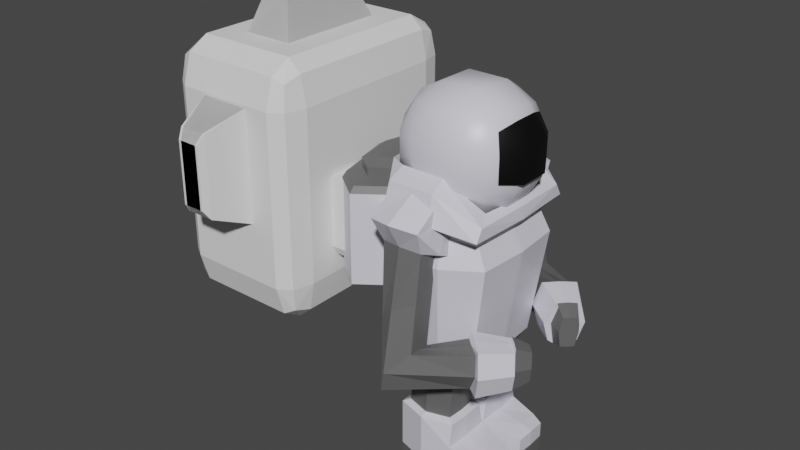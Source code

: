 # Source: Cosmo_Mod_01.blend  (saved by Blender 3.6.13; exported with 4.5.12 LTS)
import bpy
from mathutils import Matrix  # noqa: F401  (used for matrix-valued properties, if any)

bpy.ops.wm.read_factory_settings(use_empty=True)
scene = bpy.context.scene
scene.name = 'Scene'

# ---- collections
col_collection = bpy.data.collections.new('Collection'); scene.collection.children.link(col_collection)

# ---- materials (node trees are filled in below, after node groups)
mat_cosmo_white = bpy.data.materials.new('COSMO_WHITE')
mat_cosmo_white.alpha_threshold = 0.0
mat_cosmo_white.use_transparent_shadow = False
mat_cosmo_white.diffuse_color = (0.7595, 0.7695, 0.8, 1.0)
mat_cosmo_white.line_color = (0.0, 0.0, 0.0, 1.0)
mat_cosmo_white_02 = bpy.data.materials.new('COSMO_WHITE_02')
mat_cosmo_white_02.use_transparent_shadow = False
mat_material_001 = bpy.data.materials.new('Material.001')
mat_material_001.use_transparent_shadow = False
mat_material_001.diffuse_color = (0.0, 0.0, 0.0, 0.7356)
mat_material_001.roughness = 0.1179

# ---- material node trees
mat_cosmo_white.use_nodes = True; mat_cosmo_white.node_tree.nodes.clear()
_N = mat_cosmo_white.node_tree.nodes; _L = mat_cosmo_white.node_tree.links
n0 = _N.new('ShaderNodeOutputMaterial'); n0.name = 'Material Output'; n0.location = (300, 300)
n1 = _N.new('ShaderNodeBsdfPrincipled'); n1.name = 'Principled BSDF'; n1.location = (10, 300)
n1.distribution = 'GGX'
n1.subsurface_method = 'BURLEY'
n1.inputs[0].default_value = (0.7279, 0.7112, 0.8, 1.0)
n1.inputs[2].default_value = 0.4
n1.inputs[3].default_value = 1.45
n1.inputs[27].default_value = (0.0, 0.0, 0.0, 1.0)
n1.inputs[28].default_value = 1.0
_L.new(n1.outputs[0], n0.inputs[0])
n0.is_active_output = True
mat_cosmo_white_02.use_nodes = True; mat_cosmo_white_02.node_tree.nodes.clear()
_N = mat_cosmo_white_02.node_tree.nodes; _L = mat_cosmo_white_02.node_tree.links
n0 = _N.new('ShaderNodeBsdfPrincipled'); n0.name = 'Principled BSDF'; n0.location = (10, 300)
n0.distribution = 'GGX'
n0.subsurface_method = 'BURLEY'
n0.inputs[0].default_value = (0.1191, 0.1191, 0.1191, 1.0)
n0.inputs[3].default_value = 1.45
n0.inputs[27].default_value = (0.0, 0.0, 0.0, 1.0)
n0.inputs[28].default_value = 1.0
n1 = _N.new('ShaderNodeOutputMaterial'); n1.name = 'Material Output'; n1.location = (300, 300)
_L.new(n0.outputs[0], n1.inputs[0])
n1.is_active_output = True
mat_material_001.use_nodes = True; mat_material_001.node_tree.nodes.clear()
_N = mat_material_001.node_tree.nodes; _L = mat_material_001.node_tree.links
n0 = _N.new('ShaderNodeBsdfPrincipled'); n0.name = 'Principled BSDF'; n0.location = (10, 300)
n0.distribution = 'GGX'
n0.subsurface_method = 'BURLEY'
n0.inputs[0].default_value = (0.0, 0.0, 0.0, 1.0)
n0.inputs[3].default_value = 1.45
n0.inputs[27].default_value = (0.0, 0.0, 0.0, 1.0)
n0.inputs[28].default_value = 1.0
n1 = _N.new('ShaderNodeOutputMaterial'); n1.name = 'Material Output'; n1.location = (300, 300)
_L.new(n0.outputs[0], n1.inputs[0])
n1.is_active_output = True

# ---- world
world_world = bpy.data.worlds.new('World'); scene.world = world_world
world_world.use_nodes = True; world_world.node_tree.nodes.clear()
_N = world_world.node_tree.nodes; _L = world_world.node_tree.links
n0 = _N.new('ShaderNodeOutputWorld'); n0.name = 'World Output'; n0.location = (300, 300)
n1 = _N.new('ShaderNodeBackground'); n1.name = 'Background'; n1.location = (10, 300)
n1.inputs[0].default_value = (0.05088, 0.05088, 0.05088, 1.0)
_L.new(n1.outputs[0], n0.inputs[0])
n0.is_active_output = True
world_world.color = (0.05088, 0.05088, 0.05088)
world_world.use_sun_shadow = False
world_world.sun_shadow_jitter_overblur = 0.0

# ---- meshes
me_cube = bpy.data.meshes.new('Cube')
me_cube.from_pydata([(0.309, -0.7802, 1.51), (0.3267, -0.807, -1.278), (-0.309, -0.7802, 1.51), (-0.3267, -0.807, -1.278), (-0.8251, 0.0, -1.278), (0.7802, 0.02357, 1.51), (-0.7802, 0.0, 1.51), (0.8251, 0.02357, -1.278), (-0.7758, -0.5843, -1.278), (0.7336, -0.5696, 1.51), (-0.7336, -0.5696, 1.51), (0.7758, -0.5843, -1.278), (-0.396, -0.982, -1.051), (0.396, -0.982, -1.051), (1.0, 0.02357, -1.051), (-1.0, 0.0, -1.051), (-0.9403, -0.712, -1.051), (0.9403, -0.712, -1.051), (-0.396, -1.0, 1.234), (0.396, -1.0, 1.234), (1.0, 0.02357, 1.234), (-1.0, 0.0, 1.234), (-0.9403, -0.73, 1.234), (0.9403, -0.73, 1.234), (0.3735, -0.9134, 2.044), (0.4333, -0.9558, 1.454), (-0.554, -0.9134, 2.044), (-0.6188, -0.9558, 1.454), (-1.147, 0.0, 1.016), (1.133, 0.02357, 1.547), (-1.124, 0.0, 1.991), (1.032, 0.02357, 0.9948), (-1.082, -0.6778, 1.016), (1.077, -0.6557, 1.566), (-1.067, -0.6557, 1.961), (0.9683, -0.7174, 1.011), (-0.612, -1.302, 1.455), (0.4444, -1.302, 1.455), (1.312, 0.02357, 1.27), (-1.16, -0.2336, 1.292), (-1.101, -0.9236, 1.284), (1.245, -1.014, 1.27), (-0.5705, -1.187, 1.9), (0.4098, -1.187, 1.9), (1.271, 0.02357, 1.471), (-1.152, 0.0, 1.372), (-1.093, -0.6821, 1.472), (1.246, -0.9038, 1.471), (0.5272, -1.155, 0.7364), (1.331, 0.02357, 0.7364), (-1.331, 0.02357, 0.7364), (-1.252, -0.7957, 0.7364), (1.252, -0.7957, 0.7364), (-0.5272, -1.155, 0.7364)], [], [(19, 0, 2, 18), (23, 9, 0, 19), (22, 10, 6, 21), (18, 2, 10, 22), (20, 5, 9, 23), (7, 14, 17, 11), (3, 12, 16, 8), (8, 16, 15, 4), (11, 17, 13, 1), (1, 13, 12, 3), (49, 20, 23, 52), (53, 18, 22, 51), (51, 22, 21, 50), (52, 23, 19, 48), (48, 19, 18, 53), (43, 24, 26, 42), (47, 33, 24, 43), (46, 34, 30, 45), (42, 26, 34, 46), (31, 38, 41, 35), (27, 36, 40, 32), (32, 40, 39, 28), (35, 41, 37, 25), (25, 37, 36, 27), (44, 29, 33, 47), (38, 44, 47, 41), (36, 42, 46, 40), (40, 46, 45, 39), (41, 47, 43, 37), (37, 43, 42, 36), (13, 48, 53, 12), (17, 52, 48, 13), (16, 51, 50, 15), (12, 53, 51, 16), (14, 49, 52, 17)])
me_cube.polygons.foreach_set('material_index', [0, 0, 0, 0, 0, 1, 1, 1, 1, 1, 0, 0, 0, 0, 0, 0, 0, 0, 0, 1, 1, 1, 1, 1, 0, 0, 0, 0, 0, 0, 0, 0, 0, 0, 0])
_uv = me_cube.uv_layers.new(name='UVMap')
_uv.uv.foreach_set('vector', [0.5744, 0.75, 0.625, 0.75, 0.625, 1.0, 0.5744, 1.0, 0.5744, 0.6875, 0.625, 0.6875, 0.625, 0.75, 0.5744, 0.75, 0.5744, 0.0625, 0.625, 0.0625, 0.625, 0.125, 0.5744, 0.125, 0.5744, 0.0, 0.625, 0.0, 0.625, 0.0625, 0.5744, 0.0625, 0.5744, 0.625, 0.625, 0.625, 0.625, 0.6875, 0.5744, 0.6875, 0.375, 0.625, 0.4234, 0.625, 0.4234, 0.6875, 0.375, 0.6875, 0.375, 0.0, 0.4234, 0.0, 0.4234, 0.0625, 0.375, 0.0625, 0.375, 0.0625, 0.4234, 0.0625, 0.4234, 0.125, 0.375, 0.125, 0.375, 0.6875, 0.4234, 0.6875, 0.4234, 0.75, 0.375, 0.75, 0.375, 0.75, 0.4234, 0.75, 0.4234, 1.0, 0.375, 1.0, 0.4989, 0.625, 0.5744, 0.625, 0.5744, 0.6875, 0.4989, 0.6875, 0.4989, 0.0, 0.5744, 0.0, 0.5744, 0.0625, 0.4989, 0.0625, 0.4989, 0.0625, 0.5744, 0.0625, 0.5744, 0.125, 0.4989, 0.125, 0.4989, 0.6875, 0.5744, 0.6875, 0.5744, 0.75, 0.4989, 0.75, 0.4989, 0.75, 0.5744, 0.75, 0.5744, 1.0, 0.4989, 1.0, 0.5424, 0.75, 0.625, 0.75, 0.625, 1.0, 0.5424, 1.0, 0.4694, 0.6875, 0.625, 0.6875, 0.625, 0.75, 0.5424, 0.75, 0.4694, 0.0625, 0.625, 0.0625, 0.625, 0.125, 0.4694, 0.125, 0.5424, 0.0, 0.625, 0.0, 0.625, 0.0625, 0.4694, 0.0625, 0.3919, 0.625, 0.4234, 0.625, 0.4234, 0.6875, 0.3937, 0.6875, 0.375, 0.0, 0.4234, 0.0, 0.4234, 0.0625, 0.375, 0.0625, 0.375, 0.0625, 0.4234, 0.0625, 0.4234, 0.125, 0.375, 0.125, 0.3937, 0.6875, 0.4234, 0.6875, 0.4234, 0.75, 0.375, 0.75, 0.375, 0.75, 0.4234, 0.75, 0.4234, 1.0, 0.375, 1.0, 0.4694, 0.625, 0.625, 0.625, 0.625, 0.6875, 0.4694, 0.6875, 0.4234, 0.625, 0.4694, 0.625, 0.4694, 0.6875, 0.4234, 0.6875, 0.4234, 0.0, 0.5424, 0.0, 0.4694, 0.0625, 0.4234, 0.0625, 0.4234, 0.0625, 0.4694, 0.0625, 0.4694, 0.125, 0.4234, 0.125, 0.4234, 0.6875, 0.4694, 0.6875, 0.5424, 0.75, 0.4234, 0.75, 0.4234, 0.75, 0.5424, 0.75, 0.5424, 1.0, 0.4234, 1.0, 0.4234, 0.75, 0.4989, 0.75, 0.4989, 1.0, 0.4234, 1.0, 0.4234, 0.6875, 0.4989, 0.6875, 0.4989, 0.75, 0.4234, 0.75, 0.4234, 0.0625, 0.4989, 0.0625, 0.4989, 0.125, 0.4234, 0.125, 0.4234, 0.0, 0.4989, 0.0, 0.4989, 0.0625, 0.4234, 0.0625, 0.4234, 0.625, 0.4989, 0.625, 0.4989, 0.6875, 0.4234, 0.6875])
me_cube.materials.append(mat_cosmo_white)
me_cube.materials.append(mat_cosmo_white_02)
me_cube.use_remesh_preserve_volume = False
me_cube.use_remesh_preserve_attributes = False
me_cube.use_mirror_vertex_groups = False
me_cube.update()
me_cube_003 = bpy.data.meshes.new('Cube.003')
me_cube_003.from_pydata([(-0.7759, -0.7759, -0.7759), (-0.7759, -0.7759, 0.7759), (-0.7759, 0.7759, -0.7759), (-0.7759, 0.7759, 0.7759), (0.7759, -0.7759, -0.7759), (0.7759, -0.7759, 0.7759), (0.7759, 0.7759, -0.7759), (0.7759, 0.7759, 0.7759), (-0.925, 0.3083, -0.925), (-0.925, -0.3083, -0.925), (-0.925, -0.925, -0.3083), (-0.925, -0.925, 0.3083), (-0.925, -0.3083, 0.925), (-0.925, 0.3083, 0.925), (-0.925, 0.925, 0.3083), (-0.925, 0.925, -0.3083), (0.3083, 0.925, -0.925), (-0.3083, 0.925, -0.925), (-0.3083, 0.925, 0.925), (0.3083, 0.925, 0.925), (0.925, 0.925, 0.3083), (0.925, 0.925, -0.3083), (0.925, -0.3083, -0.925), (0.925, 0.3083, -0.925), (0.925, 0.3083, 0.925), (0.925, -0.3083, 0.925), (0.925, -0.925, 0.3083), (0.925, -0.925, -0.3083), (-0.3083, -0.925, -0.925), (0.3083, -0.925, -0.925), (0.3083, -0.925, 0.925), (-0.3083, -0.925, 0.925), (0.4052, 0.4052, 1.216), (0.4052, -0.4052, 1.216), (-0.4052, 0.4052, 1.216), (-0.4052, -0.4052, 1.216), (-0.4052, 0.4052, -1.216), (-0.4052, -0.4052, -1.216), (0.4052, 0.4052, -1.216), (0.4052, -0.4052, -1.216), (0.4052, -1.216, -0.4052), (-0.4052, -1.216, -0.4052), (0.4052, -1.216, 0.4052), (-0.4052, -1.216, 0.4052), (1.216, 0.4052, -0.4052), (1.216, -0.4052, -0.4052), (1.216, 0.4052, 0.4052), (1.216, -0.4052, 0.4052), (-0.4052, 1.216, -0.4052), (0.4052, 1.216, -0.4052), (-0.4052, 1.216, 0.4052), (0.4052, 1.216, 0.4052), (-1.216, -0.4052, -0.4052), (-1.216, 0.4052, -0.4052), (-1.216, -0.4052, 0.4052), (-1.216, 0.4052, 0.4052)], [], [(55, 13, 3, 14), (51, 19, 7, 20), (47, 25, 5, 26), (43, 31, 1, 11), (39, 22, 4, 29), (35, 12, 1, 31), (25, 33, 30, 5), (33, 35, 31, 30), (7, 19, 32, 24), (24, 32, 33, 25), (19, 18, 34, 32), (32, 34, 35, 33), (18, 3, 13, 34), (34, 13, 12, 35), (9, 37, 28, 0), (37, 39, 29, 28), (2, 17, 36, 8), (8, 36, 37, 9), (17, 16, 38, 36), (36, 38, 39, 37), (16, 6, 23, 38), (38, 23, 22, 39), (28, 41, 10, 0), (41, 43, 11, 10), (4, 27, 40, 29), (29, 40, 41, 28), (27, 26, 42, 40), (40, 42, 43, 41), (26, 5, 30, 42), (42, 30, 31, 43), (22, 45, 27, 4), (45, 47, 26, 27), (6, 21, 44, 23), (23, 44, 45, 22), (21, 20, 46, 44), (44, 46, 47, 45), (20, 7, 24, 46), (46, 24, 25, 47), (16, 49, 21, 6), (49, 51, 20, 21), (2, 15, 48, 17), (17, 48, 49, 16), (15, 14, 50, 48), (48, 50, 51, 49), (14, 3, 18, 50), (50, 18, 19, 51), (8, 53, 15, 2), (53, 55, 14, 15), (0, 10, 52, 9), (9, 52, 53, 8), (10, 11, 54, 52), (52, 54, 55, 53), (11, 1, 12, 54), (54, 12, 13, 55)])
me_cube_003.polygons.foreach_set('use_smooth', [True] * 54)
_uv = me_cube_003.uv_layers.new(name='UVMap')
_uv.uv.foreach_set('vector', [0.5417, 0.1667, 0.625, 0.1667, 0.625, 0.25, 0.5417, 0.25, 0.5417, 0.4167, 0.625, 0.4167, 0.625, 0.5, 0.5417, 0.5, 0.5417, 0.6667, 0.625, 0.6667, 0.625, 0.75, 0.5417, 0.75, 0.5417, 0.9167, 0.625, 0.9167, 0.625, 1.0, 0.5417, 1.0, 0.2917, 0.6667, 0.375, 0.6667, 0.375, 0.75, 0.2917, 0.75, 0.7917, 0.6667, 0.875, 0.6667, 0.875, 0.75, 0.7917, 0.75, 0.625, 0.6667, 0.7083, 0.6667, 0.7083, 0.75, 0.625, 0.75, 0.7083, 0.6667, 0.7917, 0.6667, 0.7917, 0.75, 0.7083, 0.75, 0.625, 0.5, 0.7083, 0.5, 0.7083, 0.5833, 0.625, 0.5833, 0.625, 0.5833, 0.7083, 0.5833, 0.7083, 0.6667, 0.625, 0.6667, 0.7083, 0.5, 0.7917, 0.5, 0.7917, 0.5833, 0.7083, 0.5833, 0.7083, 0.5833, 0.7917, 0.5833, 0.7917, 0.6667, 0.7083, 0.6667, 0.7917, 0.5, 0.875, 0.5, 0.875, 0.5833, 0.7917, 0.5833, 0.7917, 0.5833, 0.875, 0.5833, 0.875, 0.6667, 0.7917, 0.6667, 0.125, 0.6667, 0.2083, 0.6667, 0.2083, 0.75, 0.125, 0.75, 0.2083, 0.6667, 0.2917, 0.6667, 0.2917, 0.75, 0.2083, 0.75, 0.125, 0.5, 0.2083, 0.5, 0.2083, 0.5833, 0.125, 0.5833, 0.125, 0.5833, 0.2083, 0.5833, 0.2083, 0.6667, 0.125, 0.6667, 0.2083, 0.5, 0.2917, 0.5, 0.2917, 0.5833, 0.2083, 0.5833, 0.2083, 0.5833, 0.2917, 0.5833, 0.2917, 0.6667, 0.2083, 0.6667, 0.2917, 0.5, 0.375, 0.5, 0.375, 0.5833, 0.2917, 0.5833, 0.2917, 0.5833, 0.375, 0.5833, 0.375, 0.6667, 0.2917, 0.6667, 0.375, 0.9167, 0.4583, 0.9167, 0.4583, 1.0, 0.375, 1.0, 0.4583, 0.9167, 0.5417, 0.9167, 0.5417, 1.0, 0.4583, 1.0, 0.375, 0.75, 0.4583, 0.75, 0.4583, 0.8333, 0.375, 0.8333, 0.375, 0.8333, 0.4583, 0.8333, 0.4583, 0.9167, 0.375, 0.9167, 0.4583, 0.75, 0.5417, 0.75, 0.5417, 0.8333, 0.4583, 0.8333, 0.4583, 0.8333, 0.5417, 0.8333, 0.5417, 0.9167, 0.4583, 0.9167, 0.5417, 0.75, 0.625, 0.75, 0.625, 0.8333, 0.5417, 0.8333, 0.5417, 0.8333, 0.625, 0.8333, 0.625, 0.9167, 0.5417, 0.9167, 0.375, 0.6667, 0.4583, 0.6667, 0.4583, 0.75, 0.375, 0.75, 0.4583, 0.6667, 0.5417, 0.6667, 0.5417, 0.75, 0.4583, 0.75, 0.375, 0.5, 0.4583, 0.5, 0.4583, 0.5833, 0.375, 0.5833, 0.375, 0.5833, 0.4583, 0.5833, 0.4583, 0.6667, 0.375, 0.6667, 0.4583, 0.5, 0.5417, 0.5, 0.5417, 0.5833, 0.4583, 0.5833, 0.4583, 0.5833, 0.5417, 0.5833, 0.5417, 0.6667, 0.4583, 0.6667, 0.5417, 0.5, 0.625, 0.5, 0.625, 0.5833, 0.5417, 0.5833, 0.5417, 0.5833, 0.625, 0.5833, 0.625, 0.6667, 0.5417, 0.6667, 0.375, 0.4167, 0.4583, 0.4167, 0.4583, 0.5, 0.375, 0.5, 0.4583, 0.4167, 0.5417, 0.4167, 0.5417, 0.5, 0.4583, 0.5, 0.375, 0.25, 0.4583, 0.25, 0.4583, 0.3333, 0.375, 0.3333, 0.375, 0.3333, 0.4583, 0.3333, 0.4583, 0.4167, 0.375, 0.4167, 0.4583, 0.25, 0.5417, 0.25, 0.5417, 0.3333, 0.4583, 0.3333, 0.4583, 0.3333, 0.5417, 0.3333, 0.5417, 0.4167, 0.4583, 0.4167, 0.5417, 0.25, 0.625, 0.25, 0.625, 0.3333, 0.5417, 0.3333, 0.5417, 0.3333, 0.625, 0.3333, 0.625, 0.4167, 0.5417, 0.4167, 0.375, 0.1667, 0.4583, 0.1667, 0.4583, 0.25, 0.375, 0.25, 0.4583, 0.1667, 0.5417, 0.1667, 0.5417, 0.25, 0.4583, 0.25, 0.375, 0.0, 0.4583, 0.0, 0.4583, 0.08333, 0.375, 0.08333, 0.375, 0.08333, 0.4583, 0.08333, 0.4583, 0.1667, 0.375, 0.1667, 0.4583, 0.0, 0.5417, 0.0, 0.5417, 0.08333, 0.4583, 0.08333, 0.4583, 0.08333, 0.5417, 0.08333, 0.5417, 0.1667, 0.4583, 0.1667, 0.5417, 0.0, 0.625, 0.0, 0.625, 0.08333, 0.5417, 0.08333, 0.5417, 0.08333, 0.625, 0.08333, 0.625, 0.1667, 0.5417, 0.1667])
me_cube_003.materials.append(mat_cosmo_white)
me_cube_003.use_remesh_fix_poles = True
me_cube_003.use_remesh_preserve_attributes = False
me_cube_003.update()
me_cube_004 = bpy.data.meshes.new('Cube.004')
me_cube_004.from_pydata([(-1.151, -1.055, -1.094), (-0.8306, -0.8306, 3.177), (-0.09567, 1.486, -1.094), (-0.8306, 0.8306, 3.177), (-0.09567, -1.486, -1.094), (0.8306, -0.8306, 3.177), (-1.191, -1.192e-07, -1.094), (0.8306, 0.8306, 3.177), (0.9995, -1.192e-07, -1.094), (-0.8623, -1.192e-07, 3.177), (0.9593, -1.269, -1.094), (0.8623, -1.192e-07, 3.177), (0.9593, 1.313, -1.094), (0.0, 1.17, 3.177), (-1.151, 1.055, -1.094), (0.0, -1.17, 3.177), (-1.151, -1.055, -3.085), (-0.9272, -0.8315, 0.2356), (-1.151, 1.055, -3.085), (-0.9272, 0.8315, 0.2356), (0.9593, -1.269, -3.085), (0.7359, -0.8315, 0.2356), (0.9593, 1.313, -3.085), (0.7359, 0.8315, 0.2356), (-1.191, -1.192e-07, -3.085), (-0.9589, -1.192e-07, 0.2356), (0.9995, -1.192e-07, -3.085), (0.7676, -1.192e-07, 0.2356), (-0.09567, 1.486, -3.085), (-0.09567, 1.172, 0.2356), (-0.09567, -1.486, -3.085), (-0.09567, -1.172, 0.2356), (-1.151, -1.055, 0.08619), (-1.151, 1.055, 0.08619), (0.9593, 1.055, 0.08619), (0.9593, -1.055, 0.08619), (0.9995, -1.192e-07, 0.08619), (-1.191, -1.192e-07, 0.08619), (-0.09567, -1.486, 0.08619), (-0.09567, 1.486, 0.08619), (2.319, 0.8753, -1.57), (2.352, -1.192e-07, -1.502), (2.319, -0.8753, -1.57), (2.319, 0.8753, -3.094), (2.352, -1.192e-07, -3.094), (2.319, -0.8753, -3.094), (1.964, -1.192e-07, -1.332), (1.923, 1.055, -1.4), (1.923, 1.055, -3.085), (1.923, -1.055, -3.085), (1.923, -1.055, -1.4), (1.964, -1.192e-07, -3.085), (-0.8139, -0.8139, 2.134), (0.0, -1.147, 2.134), (0.8139, -0.8139, 2.134), (0.845, -1.192e-07, 2.134), (0.8139, 0.8139, 2.134), (0.0, 1.147, 2.134), (-0.8139, 0.8139, 2.134), (-0.845, -1.192e-07, 2.134), (-1.151, -1.055, -2.323), (-1.151, 1.055, -2.323), (0.9593, 1.313, -2.323), (0.9593, -1.269, -2.323), (-1.191, -1.192e-07, -2.323), (-0.09567, -1.486, -2.323), (-0.09567, 1.486, -2.323), (2.319, 0.8753, -2.323), (2.319, -0.8753, -2.323), (2.352, -1.192e-07, -2.323), (1.923, -1.055, -2.323), (1.923, 1.055, -2.323)], [], [(54, 55, 11, 5), (52, 53, 15, 1), (56, 57, 13, 7), (64, 6, 14, 61), (53, 54, 5, 15), (57, 58, 3, 13), (58, 59, 9, 3), (55, 56, 7, 11), (37, 25, 19, 33), (39, 29, 23, 34), (36, 27, 21, 35), (38, 31, 17, 32), (34, 23, 27, 36), (32, 17, 25, 37), (35, 21, 31, 38), (33, 19, 29, 39), (14, 33, 39, 2), (10, 35, 38, 4), (0, 32, 37, 6), (12, 34, 36, 8), (4, 38, 32, 0), (8, 36, 35, 10), (2, 39, 34, 12), (6, 37, 33, 14), (66, 2, 12, 62), (60, 0, 6, 64), (65, 4, 0, 60), (63, 10, 4, 65), (71, 47, 40, 67), (61, 14, 2, 66), (47, 46, 41, 40), (59, 52, 1, 9), (69, 41, 42, 68), (67, 40, 41, 69), (70, 49, 45, 68), (51, 48, 43, 44), (49, 51, 44, 45), (46, 50, 42, 41), (8, 10, 50, 46), (20, 26, 51, 49), (26, 22, 48, 51), (63, 20, 49, 70), (12, 8, 46, 47), (62, 12, 47, 71), (25, 17, 52, 59), (27, 23, 56, 55), (19, 25, 59, 58), (29, 19, 58, 57), (31, 21, 54, 53), (23, 29, 57, 56), (17, 31, 53, 52), (21, 27, 55, 54), (22, 62, 71, 48), (10, 63, 70, 50), (50, 70, 68, 42), (43, 67, 69, 44), (44, 69, 68, 45), (18, 61, 66, 28), (48, 71, 67, 43), (20, 63, 65, 30), (30, 65, 60, 16), (16, 60, 64, 24), (28, 66, 62, 22), (24, 64, 61, 18)])
me_cube_004.polygons.foreach_set('material_index', [0, 0, 0, 0, 0, 0, 0, 0, 0, 0, 0, 0, 0, 0, 0, 0, 0, 0, 0, 0, 0, 0, 0, 0, 0, 0, 0, 0, 0, 0, 0, 0, 0, 0, 1, 0, 0, 0, 0, 0, 0, 1, 0, 0, 1, 1, 1, 1, 1, 1, 1, 1, 1, 0, 0, 1, 1, 1, 1, 1, 1, 1, 1, 1])
_uv = me_cube_004.uv_layers.new(name='UVMap')
_uv.uv.foreach_set('vector', [0.625, 0.75, 0.625, 0.625, 0.625, 0.625, 0.625, 0.75, 0.625, 1.0, 0.625, 0.875, 0.625, 0.875, 0.625, 1.0, 0.625, 0.5, 0.625, 0.375, 0.625, 0.375, 0.625, 0.5, 0.4405, 0.125, 0.5061, 0.125, 0.5061, 0.25, 0.4405, 0.25, 0.625, 0.875, 0.625, 0.75, 0.625, 0.75, 0.625, 0.875, 0.625, 0.375, 0.625, 0.25, 0.625, 0.25, 0.625, 0.375, 0.625, 0.25, 0.625, 0.125, 0.625, 0.125, 0.625, 0.25, 0.625, 0.625, 0.625, 0.5, 0.625, 0.5, 0.625, 0.625, 0.5838, 0.125, 0.625, 0.125, 0.625, 0.25, 0.5838, 0.25, 0.5838, 0.375, 0.625, 0.375, 0.625, 0.5, 0.5838, 0.5, 0.5838, 0.625, 0.625, 0.625, 0.625, 0.75, 0.5838, 0.75, 0.5838, 0.875, 0.625, 0.875, 0.625, 1.0, 0.5838, 1.0, 0.5838, 0.5, 0.625, 0.5, 0.625, 0.625, 0.5838, 0.625, 0.5838, 0.0, 0.625, 0.0, 0.625, 0.125, 0.5838, 0.125, 0.5838, 0.75, 0.625, 0.75, 0.625, 0.875, 0.5838, 0.875, 0.5838, 0.25, 0.625, 0.25, 0.625, 0.375, 0.5838, 0.375, 0.5061, 0.25, 0.5838, 0.25, 0.5838, 0.375, 0.5061, 0.375, 0.5061, 0.75, 0.5838, 0.75, 0.5838, 0.875, 0.5061, 0.875, 0.5061, 0.0, 0.5838, 0.0, 0.5838, 0.125, 0.5061, 0.125, 0.5061, 0.5, 0.5838, 0.5, 0.5838, 0.625, 0.5061, 0.625, 0.5061, 0.875, 0.5838, 0.875, 0.5838, 1.0, 0.5061, 1.0, 0.5061, 0.625, 0.5838, 0.625, 0.5838, 0.75, 0.5061, 0.75, 0.5061, 0.375, 0.5838, 0.375, 0.5838, 0.5, 0.5061, 0.5, 0.5061, 0.125, 0.5838, 0.125, 0.5838, 0.25, 0.5061, 0.25, 0.4405, 0.375, 0.5061, 0.375, 0.5061, 0.5, 0.4405, 0.5, 0.4405, 0.0, 0.5061, 0.0, 0.5061, 0.125, 0.4405, 0.125, 0.4405, 0.875, 0.5061, 0.875, 0.5061, 1.0, 0.4405, 1.0, 0.4405, 0.75, 0.5061, 0.75, 0.5061, 0.875, 0.4405, 0.875, 0.4405, 0.5, 0.5061, 0.5, 0.5061, 0.5, 0.4405, 0.5, 0.4405, 0.25, 0.5061, 0.25, 0.5061, 0.375, 0.4405, 0.375, 0.5061, 0.5, 0.5061, 0.625, 0.5061, 0.625, 0.5061, 0.5, 0.625, 0.125, 0.625, 0.0, 0.625, 0.0, 0.625, 0.125, 0.4405, 0.625, 0.5061, 0.625, 0.5061, 0.75, 0.4405, 0.75, 0.4405, 0.5, 0.5061, 0.5, 0.5061, 0.625, 0.4405, 0.625, 0.4405, 0.75, 0.375, 0.75, 0.375, 0.75, 0.4405, 0.75, 0.0, 0.0, 0.0, 0.0, 0.0, 0.0, 0.0, 0.0, 0.0, 0.0, 0.0, 0.0, 0.0, 0.0, 0.0, 0.0, 0.5061, 0.625, 0.5061, 0.75, 0.5061, 0.75, 0.5061, 0.625, 0.5061, 0.625, 0.5061, 0.75, 0.5061, 0.75, 0.5061, 0.625, 0.0, 0.0, 0.0, 0.0, 0.0, 0.0, 0.0, 0.0, 0.0, 0.0, 0.0, 0.0, 0.0, 0.0, 0.0, 0.0, 0.4405, 0.75, 0.375, 0.75, 0.375, 0.75, 0.4405, 0.75, 0.5061, 0.5, 0.5061, 0.625, 0.5061, 0.625, 0.5061, 0.5, 0.4405, 0.5, 0.5061, 0.5, 0.5061, 0.5, 0.4405, 0.5, 0.625, 0.125, 0.625, 0.0, 0.625, 0.0, 0.625, 0.125, 0.625, 0.625, 0.625, 0.5, 0.625, 0.5, 0.625, 0.625, 0.625, 0.25, 0.625, 0.125, 0.625, 0.125, 0.625, 0.25, 0.625, 0.375, 0.625, 0.25, 0.625, 0.25, 0.625, 0.375, 0.625, 0.875, 0.625, 0.75, 0.625, 0.75, 0.625, 0.875, 0.625, 0.5, 0.625, 0.375, 0.625, 0.375, 0.625, 0.5, 0.625, 1.0, 0.625, 0.875, 0.625, 0.875, 0.625, 1.0, 0.625, 0.75, 0.625, 0.625, 0.625, 0.625, 0.625, 0.75, 0.375, 0.5, 0.4405, 0.5, 0.4405, 0.5, 0.375, 0.5, 0.5061, 0.75, 0.4405, 0.75, 0.4405, 0.75, 0.5061, 0.75, 0.5061, 0.75, 0.4405, 0.75, 0.4405, 0.75, 0.5061, 0.75, 0.375, 0.5, 0.4405, 0.5, 0.4405, 0.625, 0.375, 0.625, 0.375, 0.625, 0.4405, 0.625, 0.4405, 0.75, 0.375, 0.75, 0.375, 0.25, 0.4405, 0.25, 0.4405, 0.375, 0.375, 0.375, 0.375, 0.5, 0.4405, 0.5, 0.4405, 0.5, 0.375, 0.5, 0.375, 0.75, 0.4405, 0.75, 0.4405, 0.875, 0.375, 0.875, 0.375, 0.875, 0.4405, 0.875, 0.4405, 1.0, 0.375, 1.0, 0.375, 0.0, 0.4405, 0.0, 0.4405, 0.125, 0.375, 0.125, 0.375, 0.375, 0.4405, 0.375, 0.4405, 0.5, 0.375, 0.5, 0.375, 0.125, 0.4405, 0.125, 0.4405, 0.25, 0.375, 0.25])
me_cube_004.materials.append(mat_cosmo_white)
me_cube_004.materials.append(mat_cosmo_white_02)
me_cube_004.use_remesh_fix_poles = True
me_cube_004.use_remesh_preserve_attributes = False
me_cube_004.update()
me_cube_008 = bpy.data.meshes.new('Cube.008')
me_cube_008.from_pydata([(-0.9258, -1.59, 0.2829), (-0.9258, -1.59, 3.167), (-0.9258, 1.59, 0.2829), (-0.9258, 1.59, 3.167), (0.9258, -1.59, 0.2829), (0.9258, -1.59, 3.167), (0.9258, 1.59, 0.2829), (0.9258, 1.59, 3.167), (-0.006248, -2.282, 0.2829), (-0.006248, -2.282, 3.167), (0.9258, 0.0, 0.2829), (0.9258, 0.0, 3.167), (-1.295, 0.0, 0.2829), (-1.295, 0.0, 3.167), (8.161e-05, 2.282, 0.2829), (8.161e-05, 2.282, 3.167), (-0.6205, -1.065, 3.459), (-0.6205, 1.065, 3.459), (0.6205, -1.065, 3.459), (0.6205, 1.065, 3.459), (-0.004187, -1.529, 3.459), (0.6205, 0.0, 3.459), (-0.8678, 0.0, 3.459), (5.469e-05, 1.529, 3.459), (-1.196, 0.0, 3.354), (-0.855, -1.468, 3.354), (0.855, -1.468, 3.354), (0.855, 0.0, 3.354), (-0.005769, -2.107, 3.354), (-0.855, 1.468, 3.354), (7.537e-05, 2.107, 3.354), (0.855, 1.468, 3.354), (-0.6205, -1.065, 3.709), (-0.6205, 1.065, 3.709), (0.6205, -1.065, 3.709), (0.6205, 1.065, 3.709), (-0.004187, -1.529, 3.709), (0.6205, 0.0, 3.709), (-0.8678, 0.0, 3.709), (5.469e-05, 1.529, 3.709), (-0.4308, -0.7397, 3.877), (-0.4308, 0.7397, 3.877), (0.4308, -0.7397, 3.877), (0.4308, 0.7397, 3.877), (-0.002907, -1.062, 3.877), (0.4354, 0.0, 3.877), (-0.6025, 0.0, 3.877), (3.795e-05, 1.062, 3.877), (-0.5843, -1.003, 0.1318), (-0.5843, 1.003, 0.1318), (0.5843, -1.003, 0.1318), (0.5843, 1.003, 0.1318), (-0.003943, -1.44, 0.1318), (0.5843, 0.0, 0.1318), (-0.8172, 0.0, 0.1318), (5.15e-05, 1.44, 0.1318), (-0.2906, -0.4989, 0.07415), (-0.2906, 0.4989, 0.07415), (0.2906, -0.4989, 0.07415), (0.2906, 0.4989, 0.07415), (-0.001961, -0.7163, 0.07415), (0.2906, 0.0, 0.07415), (-0.4064, 0.0, 0.07415), (2.559e-05, 0.7163, 0.07415), (-0.0009676, 0.0, 0.07415), (-0.001435, 1.023e-07, 3.961)], [], [(12, 13, 3, 2), (14, 15, 7, 6), (10, 11, 5, 4), (8, 9, 1, 0), (6, 7, 11, 10), (4, 5, 9, 8), (0, 1, 13, 12), (2, 3, 15, 14), (24, 25, 16, 22), (26, 27, 21, 18), (28, 26, 18, 20), (29, 24, 22, 17), (30, 29, 17, 23), (25, 28, 20, 16), (27, 31, 19, 21), (31, 30, 23, 19), (7, 15, 30, 31), (11, 7, 31, 27), (1, 9, 28, 25), (15, 3, 29, 30), (3, 13, 24, 29), (9, 5, 26, 28), (5, 11, 27, 26), (13, 1, 25, 24), (19, 23, 39, 35), (22, 16, 32, 38), (20, 18, 34, 36), (18, 21, 37, 34), (17, 22, 38, 33), (23, 17, 33, 39), (21, 19, 35, 37), (16, 20, 36, 32), (34, 37, 45, 42), (33, 38, 46, 41), (39, 33, 41, 47), (37, 35, 43, 45), (32, 36, 44, 40), (35, 39, 47, 43), (38, 32, 40, 46), (36, 34, 42, 44), (40, 44, 65, 46), (45, 65, 44, 42), (8, 0, 48, 52), (14, 6, 51, 55), (4, 8, 52, 50), (10, 4, 50, 53), (2, 14, 55, 49), (0, 12, 54, 48), (12, 2, 49, 54), (6, 10, 53, 51), (50, 52, 60, 58), (49, 55, 63, 57), (54, 49, 57, 62), (52, 48, 56, 60), (51, 53, 61, 59), (48, 54, 62, 56), (55, 51, 59, 63), (53, 50, 58, 61), (62, 57, 63, 64), (61, 58, 60, 64), (64, 63, 59, 61), (64, 60, 56, 62), (47, 65, 45, 43), (46, 65, 47, 41)])
me_cube_008.polygons.foreach_set('material_index', [0, 0, 1, 0, 1, 0, 0, 0, 1, 1, 1, 1, 1, 1, 1, 1, 1, 1, 1, 1, 1, 1, 1, 1, 1, 1, 1, 1, 1, 1, 1, 1, 1, 1, 1, 1, 1, 1, 1, 1, 1, 1, 0, 0, 0, 0, 0, 0, 0, 0, 0, 0, 0, 0, 0, 0, 0, 0, 0, 0, 0, 0, 1, 1])
_uv = me_cube_008.uv_layers.new(name='UVMap')
_uv.uv.foreach_set('vector', [0.375, 0.125, 0.625, 0.125, 0.625, 0.25, 0.375, 0.25, 0.375, 0.375, 0.625, 0.375, 0.625, 0.5, 0.375, 0.5, 0.375, 0.625, 0.625, 0.625, 0.625, 0.75, 0.375, 0.75, 0.375, 0.8756, 0.625, 0.8756, 0.625, 1.0, 0.375, 1.0, 0.375, 0.5, 0.625, 0.5, 0.625, 0.625, 0.375, 0.625, 0.375, 0.75, 0.625, 0.75, 0.625, 0.8756, 0.375, 0.8756, 0.375, 0.0, 0.625, 0.0, 0.625, 0.125, 0.375, 0.125, 0.375, 0.25, 0.625, 0.25, 0.625, 0.375, 0.375, 0.375, 0.625, 0.125, 0.625, 0.0, 0.625, 0.0, 0.625, 0.125, 0.625, 0.75, 0.625, 0.625, 0.625, 0.625, 0.625, 0.75, 0.625, 0.8756, 0.625, 0.75, 0.625, 0.75, 0.625, 0.8756, 0.625, 0.25, 0.625, 0.125, 0.625, 0.125, 0.625, 0.25, 0.625, 0.375, 0.625, 0.25, 0.625, 0.25, 0.625, 0.375, 0.625, 1.0, 0.625, 0.8756, 0.625, 0.8756, 0.625, 1.0, 0.625, 0.625, 0.625, 0.5, 0.625, 0.5, 0.625, 0.625, 0.625, 0.5, 0.625, 0.375, 0.625, 0.375, 0.625, 0.5, 0.625, 0.5, 0.625, 0.375, 0.625, 0.375, 0.625, 0.5, 0.625, 0.625, 0.625, 0.5, 0.625, 0.5, 0.625, 0.625, 0.625, 1.0, 0.625, 0.8756, 0.625, 0.8756, 0.625, 1.0, 0.625, 0.375, 0.625, 0.25, 0.625, 0.25, 0.625, 0.375, 0.625, 0.25, 0.625, 0.125, 0.625, 0.125, 0.625, 0.25, 0.625, 0.8756, 0.625, 0.75, 0.625, 0.75, 0.625, 0.8756, 0.625, 0.75, 0.625, 0.625, 0.625, 0.625, 0.625, 0.75, 0.625, 0.125, 0.625, 0.0, 0.625, 0.0, 0.625, 0.125, 0.625, 0.5, 0.625, 0.375, 0.625, 0.375, 0.625, 0.5, 0.625, 0.125, 0.625, 0.0, 0.625, 0.0, 0.625, 0.125, 0.625, 0.8756, 0.625, 0.75, 0.625, 0.75, 0.625, 0.8756, 0.625, 0.75, 0.625, 0.625, 0.625, 0.625, 0.625, 0.75, 0.625, 0.25, 0.625, 0.125, 0.625, 0.125, 0.625, 0.25, 0.625, 0.375, 0.625, 0.25, 0.625, 0.25, 0.625, 0.375, 0.625, 0.625, 0.625, 0.5, 0.625, 0.5, 0.625, 0.625, 0.625, 1.0, 0.625, 0.8756, 0.625, 0.8756, 0.625, 1.0, 0.625, 0.75, 0.625, 0.625, 0.625, 0.625, 0.625, 0.75, 0.625, 0.25, 0.625, 0.125, 0.625, 0.125, 0.625, 0.25, 0.625, 0.375, 0.625, 0.25, 0.625, 0.25, 0.625, 0.375, 0.625, 0.625, 0.625, 0.5, 0.625, 0.5, 0.625, 0.625, 0.625, 1.0, 0.625, 0.8756, 0.625, 0.8756, 0.625, 1.0, 0.625, 0.5, 0.625, 0.375, 0.625, 0.375, 0.625, 0.5, 0.625, 0.125, 0.625, 0.0, 0.625, 0.0, 0.625, 0.125, 0.625, 0.8756, 0.625, 0.75, 0.625, 0.75, 0.625, 0.8756, 0.625, 0.0, 0.625, 0.8756, 0.625, 0.6253, 0.625, 0.125, 0.625, 0.625, 0.625, 0.6253, 0.625, 0.8756, 0.625, 0.75, 0.375, 0.8756, 0.375, 1.0, 0.375, 1.0, 0.375, 0.8756, 0.375, 0.375, 0.375, 0.5, 0.375, 0.5, 0.375, 0.375, 0.375, 0.75, 0.375, 0.8756, 0.375, 0.8756, 0.375, 0.75, 0.375, 0.625, 0.375, 0.75, 0.375, 0.75, 0.375, 0.625, 0.375, 0.25, 0.375, 0.375, 0.375, 0.375, 0.375, 0.25, 0.375, 0.0, 0.375, 0.125, 0.375, 0.125, 0.375, 0.0, 0.375, 0.125, 0.375, 0.25, 0.375, 0.25, 0.375, 0.125, 0.375, 0.5, 0.375, 0.625, 0.375, 0.625, 0.375, 0.5, 0.375, 0.75, 0.375, 0.8756, 0.375, 0.8756, 0.375, 0.75, 0.375, 0.25, 0.375, 0.375, 0.375, 0.375, 0.375, 0.25, 0.375, 0.125, 0.375, 0.25, 0.375, 0.25, 0.375, 0.125, 0.375, 0.8756, 0.375, 1.0, 0.375, 1.0, 0.375, 0.8756, 0.375, 0.5, 0.375, 0.625, 0.375, 0.625, 0.375, 0.5, 0.375, 0.0, 0.375, 0.125, 0.375, 0.125, 0.375, 0.0, 0.375, 0.375, 0.375, 0.5, 0.375, 0.5, 0.375, 0.375, 0.375, 0.625, 0.375, 0.75, 0.375, 0.75, 0.375, 0.625, 0.375, 0.125, 0.375, 0.25, 0.375, 0.375, 0.375, 0.3744, 0.375, 0.625, 0.375, 0.75, 0.375, 0.8756, 0.375, 0.3744, 0.375, 0.3744, 0.375, 0.375, 0.375, 0.5, 0.375, 0.625, 0.375, 0.3744, 0.375, 0.8756, 0.375, 1.0, 0.375, 0.125, 0.625, 0.375, 0.625, 0.6253, 0.625, 0.625, 0.625, 0.5, 0.625, 0.125, 0.625, 0.6253, 0.625, 0.375, 0.625, 0.25])
me_cube_008.materials.append(mat_cosmo_white)
me_cube_008.materials.append(mat_cosmo_white_02)
me_cube_008.use_remesh_fix_poles = True
me_cube_008.use_remesh_preserve_attributes = False
me_cube_008.update()
me_cube_012 = bpy.data.meshes.new('Cube.012')
me_cube_012.from_pydata([(0.8483, -1.021, 2.329), (1.067, -1.236, 2.319), (0.8735, -1.026, 3.003), (1.192, -1.293, 2.967), (0.981, -1.152, 2.31), (1.007, -1.158, 3.01), (1.233, -1.351, 2.649), (0.8064, -0.9697, 2.668), (-0.3636, -1.133, 4.219), (-0.3635, -1.472, 4.382), (0.3152, -1.133, 4.219), (0.3153, -1.472, 4.382), (-0.3765, -1.302, 4.301), (0.3282, -1.302, 4.301), (-0.02413, -1.541, 4.416), (-0.02422, -1.064, 4.186), (0.8136, -0.9163, 2.274), (1.217, -1.314, 2.255), (0.843, -0.9229, 3.062), (1.246, -1.32, 3.044), (1.015, -1.115, 2.249), (1.045, -1.122, 3.068), (1.314, -1.398, 2.646), (0.7459, -0.8384, 2.672), (1.237, -0.5613, 2.331), (1.568, -0.8881, 2.316), (1.38, -0.5734, 2.98), (1.593, -0.8935, 2.965), (1.402, -0.7246, 2.311), (1.427, -0.7303, 2.984), (1.648, -0.9576, 2.637), (1.181, -0.4973, 2.658), (1.309, -0.6026, 2.288), (1.536, -0.8255, 2.278), (1.337, -0.6087, 3.016), (1.563, -0.8316, 3.006), (1.422, -0.7139, 2.269), (1.45, -0.7202, 3.025), (1.595, -0.8741, 2.64), (1.277, -0.56, 2.654), (1.526, -0.4548, 2.39), (1.685, -0.6111, 2.383), (1.545, -0.4591, 2.901), (1.704, -0.6154, 2.894), (1.605, -0.5329, 2.377), (1.625, -0.5373, 2.907), (1.727, -0.6452, 2.637), (1.504, -0.425, 2.647), (-0.5309, -0.9525, 4.19), (-0.4457, -1.66, 4.784), (0.4824, -0.9522, 4.19), (0.3975, -1.659, 4.785), (-0.5502, -1.28, 4.347), (0.5018, -1.28, 4.348), (-0.0241, -1.793, 4.849), (-0.02428, -0.8184, 4.125), (-0.43, -0.7118, 4.654), (-0.43, -1.14, 5.106), (0.3812, -0.7116, 4.654), (0.3813, -1.139, 5.107), (-0.4454, -0.974, 4.78), (0.3967, -0.9737, 4.78), (-0.02433, -1.247, 5.158), (-0.02441, -0.6045, 4.602), (0.004697, -1.46, 2.216), (0.06719, -1.344, 2.537), (0.368, -1.38, 2.855), (0.3864, -1.565, 2.886), (0.3968, -1.778, 2.889), (0.1089, -2.059, 2.588), (0.03346, -2.023, 2.251), (0.01785, -1.872, 2.223), (-0.1795, -1.296, 3.218), (0.02149, -1.204, 3.361), (0.3416, -1.256, 3.537), (0.3573, -1.433, 3.594), (0.356, -1.625, 3.636), (0.04237, -1.8, 3.502), (-0.165, -1.748, 3.317), (-0.1793, -1.587, 3.262)], [], [(66, 67, 5, 2), (64, 65, 7, 0), (68, 69, 6, 3), (65, 66, 2, 7), (69, 70, 1, 6), (70, 71, 4, 1), (67, 68, 3, 5), (0, 7, 23, 16), (3, 6, 22, 19), (6, 1, 17, 22), (4, 0, 16, 20), (2, 5, 21, 18), (1, 4, 20, 17), (7, 2, 18, 23), (5, 3, 19, 21), (23, 18, 26, 31), (21, 19, 27, 29), (16, 23, 31, 24), (19, 22, 30, 27), (22, 17, 25, 30), (20, 16, 24, 28), (18, 21, 29, 26), (17, 20, 28, 25), (26, 29, 37, 34), (25, 28, 36, 33), (31, 26, 34, 39), (29, 27, 35, 37), (24, 31, 39, 32), (27, 30, 38, 35), (30, 25, 33, 38), (28, 24, 32, 36), (38, 33, 41, 46), (36, 32, 40, 44), (34, 37, 45, 42), (33, 36, 44, 41), (39, 34, 42, 47), (37, 35, 43, 45), (32, 39, 47, 40), (35, 38, 46, 43), (44, 40, 47, 42, 45, 43, 46, 41), (10, 15, 55, 50), (11, 13, 53, 51), (15, 8, 48, 55), (14, 11, 51, 54), (9, 14, 54, 49), (8, 12, 52, 48), (13, 10, 50, 53), (12, 9, 49, 52), (49, 54, 62, 57), (48, 52, 60, 56), (53, 50, 58, 61), (52, 49, 57, 60), (50, 55, 63, 58), (51, 53, 61, 59), (55, 48, 56, 63), (54, 51, 59, 62), (71, 64, 0, 4), (79, 72, 64, 71), (75, 76, 68, 67), (78, 79, 71, 70), (77, 78, 70, 69), (73, 74, 66, 65), (76, 77, 69, 68), (72, 73, 65, 64), (74, 75, 67, 66), (10, 13, 75, 74), (8, 15, 73, 72), (11, 14, 77, 76), (15, 10, 74, 73), (14, 9, 78, 77), (9, 12, 79, 78), (13, 11, 76, 75), (12, 8, 72, 79)])
me_cube_012.polygons.foreach_set('material_index', [1, 1, 1, 1, 1, 1, 1, 0, 0, 0, 0, 0, 0, 0, 0, 0, 0, 0, 0, 0, 0, 0, 0, 0, 0, 0, 0, 0, 0, 0, 0, 1, 1, 1, 1, 1, 1, 1, 1, 1, 0, 0, 0, 0, 0, 0, 0, 0, 0, 0, 0, 0, 0, 0, 0, 0, 1, 1, 1, 1, 1, 1, 1, 1, 1, 1, 1, 1, 1, 1, 1, 1, 1])
_uv = me_cube_012.uv_layers.new(name='UVMap')
_uv.uv.foreach_set('vector', [0.625, 0.75, 0.625, 0.625, 0.625, 0.625, 0.625, 0.75, 0.625, 1.0, 0.625, 0.875, 0.625, 0.875, 0.625, 1.0, 0.625, 0.5, 0.625, 0.375, 0.625, 0.375, 0.625, 0.5, 0.625, 0.875, 0.625, 0.75, 0.625, 0.75, 0.625, 0.875, 0.625, 0.375, 0.625, 0.25, 0.625, 0.25, 0.625, 0.375, 0.625, 0.25, 0.625, 0.125, 0.625, 0.125, 0.625, 0.25, 0.625, 0.625, 0.625, 0.5, 0.625, 0.5, 0.625, 0.625, 0.625, 1.0, 0.625, 0.875, 0.625, 0.875, 0.625, 1.0, 0.625, 0.5, 0.625, 0.375, 0.625, 0.375, 0.625, 0.5, 0.625, 0.375, 0.625, 0.25, 0.625, 0.25, 0.625, 0.375, 0.625, 0.125, 0.625, 0.0, 0.625, 0.0, 0.625, 0.125, 0.625, 0.75, 0.625, 0.625, 0.625, 0.625, 0.625, 0.75, 0.625, 0.25, 0.625, 0.125, 0.625, 0.125, 0.625, 0.25, 0.625, 0.875, 0.625, 0.75, 0.625, 0.75, 0.625, 0.875, 0.625, 0.625, 0.625, 0.5, 0.625, 0.5, 0.625, 0.625, 0.625, 0.875, 0.625, 0.75, 0.625, 0.75, 0.625, 0.875, 0.625, 0.625, 0.625, 0.5, 0.625, 0.5, 0.625, 0.625, 0.625, 1.0, 0.625, 0.875, 0.625, 0.875, 0.625, 1.0, 0.625, 0.5, 0.625, 0.375, 0.625, 0.375, 0.625, 0.5, 0.625, 0.375, 0.625, 0.25, 0.625, 0.25, 0.625, 0.375, 0.625, 0.125, 0.625, 0.0, 0.625, 0.0, 0.625, 0.125, 0.625, 0.75, 0.625, 0.625, 0.625, 0.625, 0.625, 0.75, 0.625, 0.25, 0.625, 0.125, 0.625, 0.125, 0.625, 0.25, 0.625, 0.75, 0.625, 0.625, 0.625, 0.625, 0.625, 0.75, 0.625, 0.25, 0.625, 0.125, 0.625, 0.125, 0.625, 0.25, 0.625, 0.875, 0.625, 0.75, 0.625, 0.75, 0.625, 0.875, 0.625, 0.625, 0.625, 0.5, 0.625, 0.5, 0.625, 0.625, 0.625, 1.0, 0.625, 0.875, 0.625, 0.875, 0.625, 1.0, 0.625, 0.5, 0.625, 0.375, 0.625, 0.375, 0.625, 0.5, 0.625, 0.375, 0.625, 0.25, 0.625, 0.25, 0.625, 0.375, 0.625, 0.125, 0.625, 0.0, 0.625, 0.0, 0.625, 0.125, 0.625, 0.375, 0.625, 0.25, 0.625, 0.25, 0.625, 0.375, 0.625, 0.125, 0.625, 0.0, 0.625, 0.0, 0.625, 0.125, 0.625, 0.75, 0.625, 0.625, 0.625, 0.625, 0.625, 0.75, 0.625, 0.25, 0.625, 0.125, 0.625, 0.125, 0.625, 0.25, 0.625, 0.875, 0.625, 0.75, 0.625, 0.75, 0.625, 0.875, 0.625, 0.625, 0.625, 0.5, 0.625, 0.5, 0.625, 0.625, 0.625, 1.0, 0.625, 0.875, 0.625, 0.875, 0.625, 1.0, 0.625, 0.5, 0.625, 0.375, 0.625, 0.375, 0.625, 0.5, 0.625, 0.125, 0.625, 0.0, 0.625, 0.875, 0.625, 0.75, 0.625, 0.625, 0.625, 0.5, 0.625, 0.375, 0.625, 0.25, 0.625, 0.75, 0.625, 0.875, 0.625, 0.875, 0.625, 0.75, 0.625, 0.5, 0.625, 0.625, 0.625, 0.625, 0.625, 0.5, 0.625, 0.875, 0.625, 1.0, 0.625, 1.0, 0.625, 0.875, 0.625, 0.375, 0.625, 0.5, 0.625, 0.5, 0.625, 0.375, 0.625, 0.25, 0.625, 0.375, 0.625, 0.375, 0.625, 0.25, 0.625, 0.0, 0.625, 0.125, 0.625, 0.125, 0.625, 0.0, 0.625, 0.625, 0.625, 0.75, 0.625, 0.75, 0.625, 0.625, 0.625, 0.125, 0.625, 0.25, 0.625, 0.25, 0.625, 0.125, 0.625, 0.25, 0.625, 0.375, 0.625, 0.375, 0.625, 0.25, 0.625, 0.0, 0.625, 0.125, 0.625, 0.125, 0.625, 0.0, 0.625, 0.625, 0.625, 0.75, 0.625, 0.75, 0.625, 0.625, 0.625, 0.125, 0.625, 0.25, 0.625, 0.25, 0.625, 0.125, 0.625, 0.75, 0.625, 0.875, 0.625, 0.875, 0.625, 0.75, 0.625, 0.5, 0.625, 0.625, 0.625, 0.625, 0.625, 0.5, 0.625, 0.875, 0.625, 1.0, 0.625, 1.0, 0.625, 0.875, 0.625, 0.375, 0.625, 0.5, 0.625, 0.5, 0.625, 0.375, 0.625, 0.125, 0.625, 0.0, 0.625, 0.0, 0.625, 0.125, 0.625, 0.125, 0.625, 0.0, 0.625, 0.0, 0.625, 0.125, 0.625, 0.625, 0.625, 0.5, 0.625, 0.5, 0.625, 0.625, 0.625, 0.25, 0.625, 0.125, 0.625, 0.125, 0.625, 0.25, 0.625, 0.375, 0.625, 0.25, 0.625, 0.25, 0.625, 0.375, 0.625, 0.875, 0.625, 0.75, 0.625, 0.75, 0.625, 0.875, 0.625, 0.5, 0.625, 0.375, 0.625, 0.375, 0.625, 0.5, 0.625, 1.0, 0.625, 0.875, 0.625, 0.875, 0.625, 1.0, 0.625, 0.75, 0.625, 0.625, 0.625, 0.625, 0.625, 0.75, 0.625, 0.75, 0.625, 0.625, 0.625, 0.625, 0.625, 0.75, 0.625, 1.0, 0.625, 0.875, 0.625, 0.875, 0.625, 1.0, 0.625, 0.5, 0.625, 0.375, 0.625, 0.375, 0.625, 0.5, 0.625, 0.875, 0.625, 0.75, 0.625, 0.75, 0.625, 0.875, 0.625, 0.375, 0.625, 0.25, 0.625, 0.25, 0.625, 0.375, 0.625, 0.25, 0.625, 0.125, 0.625, 0.125, 0.625, 0.25, 0.625, 0.625, 0.625, 0.5, 0.625, 0.5, 0.625, 0.625, 0.625, 0.125, 0.625, 0.0, 0.625, 0.0, 0.625, 0.125])
me_cube_012.materials.append(mat_cosmo_white)
me_cube_012.materials.append(mat_cosmo_white_02)
me_cube_012.use_remesh_fix_poles = True
me_cube_012.use_remesh_preserve_attributes = False
me_cube_012.update()
me_cube_005 = bpy.data.meshes.new('Cube.005')
me_cube_005.from_pydata([(-0.2199, -0.7759, 0.516), (-0.2199, 0.7759, 0.516), (-0.07082, 0.925, 0.04845), (-0.07082, 0.925, -0.5682), (-0.07082, 0.3083, 0.6651), (-0.07082, -0.3083, 0.6651), (-0.07082, -0.925, 0.04845), (-0.07082, -0.925, -0.5682), (0.2199, 0.4052, -0.6651), (0.2199, -0.4052, -0.6651), (0.2199, 0.4052, 0.1453), (0.2199, -0.4052, 0.1453)], [], [(11, 5, 0, 6), (9, 11, 6, 7), (3, 2, 10, 8), (8, 10, 11, 9), (2, 1, 4, 10), (10, 4, 5, 11)])
me_cube_005.polygons.foreach_set('use_smooth', [True] * 6)
_uv = me_cube_005.uv_layers.new(name='UVMap')
_uv.uv.foreach_set('vector', [0.5417, 0.6667, 0.625, 0.6667, 0.625, 0.75, 0.5417, 0.75, 0.4583, 0.6667, 0.5417, 0.6667, 0.5417, 0.75, 0.4583, 0.75, 0.4583, 0.5, 0.5417, 0.5, 0.5417, 0.5833, 0.4583, 0.5833, 0.4583, 0.5833, 0.5417, 0.5833, 0.5417, 0.6667, 0.4583, 0.6667, 0.5417, 0.5, 0.625, 0.5, 0.625, 0.5833, 0.5417, 0.5833, 0.5417, 0.5833, 0.625, 0.5833, 0.625, 0.6667, 0.5417, 0.6667])
me_cube_005.materials.append(mat_material_001)
me_cube_005.use_remesh_fix_poles = True
me_cube_005.use_remesh_preserve_attributes = False
me_cube_005.update()
me_cube_002 = bpy.data.meshes.new('Cube.002')
me_cube_002.from_pydata([(-0.7325, 0.7325, -1.402), (-1.0, 0.7325, -1.027), (-0.7325, 1.0, -1.027), (-0.9217, 0.7325, -1.292), (-0.887, 0.887, -1.243), (-0.9217, 0.9217, -1.027), (-0.7325, 0.9217, -1.292), (-0.7325, 0.7325, 0.8965), (-0.7325, 1.0, 0.5216), (-1.0, 0.7325, 0.5216), (-0.7325, 0.9217, 0.7867), (-0.887, 0.887, 0.738), (-0.9217, 0.9217, 0.5216), (-0.9217, 0.7325, 0.7867), (0.7325, 0.7325, -1.402), (0.7325, 1.0, -1.027), (1.0, 0.7325, -1.027), (0.7325, 0.9217, -1.292), (0.887, 0.887, -1.243), (0.9217, 0.9217, -1.027), (0.9217, 0.7325, -1.292), (0.7325, 0.7325, 0.8965), (1.0, 0.7325, 0.5216), (0.7325, 1.0, 0.5216), (0.9217, 0.7325, 0.7867), (0.887, 0.887, 0.738), (0.9217, 0.9217, 0.5216), (0.7325, 0.9217, 0.7867), (-0.7325, 0.0, -1.402), (-0.9217, 0.0, -1.292), (-1.0, 0.0, -1.027), (-0.7325, 0.0, 0.8965), (-0.9217, 0.0, 0.7867), (-1.0, 0.0, 0.5216), (0.7325, 0.0, -1.402), (0.9217, 0.0, -1.292), (1.0, 0.0, -1.027), (0.7325, 0.0, 0.8965), (0.9217, 0.0, 0.7867), (1.0, 0.0, 0.5216), (0.3617, -0.5005, 0.8965), (0.3617, 0.5005, 0.8965), (0.1736, -0.365, 1.233), (0.1736, 0.365, 1.233), (-0.3617, -0.5005, 0.8965), (-0.3617, 0.5005, 0.8965), (-0.2088, -0.365, 1.233), (-0.2088, 0.365, 1.233), (0.1283, 0.2786, 1.292), (0.1283, -0.2786, 1.292), (-0.1636, -0.2786, 1.292), (-0.1636, 0.2786, 1.292), (-0.3617, 1.0, -0.5005), (-0.3617, 1.0, 0.5005), (-0.1736, 1.337, -0.365), (-0.1736, 1.337, 0.365), (0.3617, 1.0, -0.5005), (0.3617, 1.0, 0.5005), (0.2088, 1.337, -0.365), (0.2088, 1.337, 0.365), (-0.1283, 1.396, 0.2786), (-0.1283, 1.396, -0.2786), (0.1636, 1.396, -0.2786), (0.1636, 1.396, 0.2786), (0.3617, -1.0, -0.5005), (0.3617, -1.0, 0.5005), (0.1736, -1.337, -0.365), (0.1736, -1.337, 0.365), (-0.3617, -1.0, -0.5005), (-0.3617, -1.0, 0.5005), (-0.2088, -1.337, -0.365), (-0.2088, -1.337, 0.365), (0.1283, -1.396, 0.2786), (0.1283, -1.396, -0.2786), (-0.1636, -1.396, -0.2786), (-0.1636, -1.396, 0.2786), (1.0, -0.4838, -0.3866), (1.0, -0.4838, -0.1357), (1.0, -0.2431, -0.3866), (1.0, -0.2431, -0.1357), (1.244, -0.4838, -0.3866), (1.244, -0.4838, -0.1357), (1.244, -0.2431, -0.3866), (1.244, -0.2431, -0.1357), (1.0, 0.0, -0.1357), (1.0, 0.0, -0.3866), (1.244, 0.0, -0.3866), (1.244, 0.0, -0.1357), (1.0, -0.2431, -0.7772), (1.0, -0.4838, -0.7772), (1.244, -0.2431, -0.7772), (1.244, -0.4838, -0.7772), (1.207, -0.28, -0.8529), (1.037, -0.28, -0.8529), (1.037, -0.4469, -0.8529), (1.207, -0.4469, -0.8529)], [], [(30, 33, 9, 1), (2, 8, 23, 15), (0, 3, 4, 6), (1, 5, 4, 3), (2, 6, 4, 5), (7, 10, 11, 13), (8, 12, 11, 10), (9, 13, 11, 12), (14, 17, 18, 20), (15, 19, 18, 17), (16, 20, 18, 19), (21, 24, 25, 27), (22, 26, 25, 24), (23, 27, 25, 26), (31, 7, 13, 32), (32, 13, 9, 33), (8, 2, 5, 12), (12, 5, 1, 9), (14, 0, 6, 17), (17, 6, 2, 15), (7, 21, 27, 10), (10, 27, 23, 8), (22, 16, 19, 26), (26, 19, 15, 23), (34, 14, 20, 35), (35, 20, 16, 36), (0, 14, 34, 28), (24, 38, 39, 22), (21, 37, 38, 24), (3, 29, 30, 1), (0, 28, 29, 3), (21, 7, 31, 37), (16, 22, 39, 36), (40, 41, 43, 42), (43, 47, 51, 48), (46, 47, 45, 44), (44, 45, 41, 40), (42, 46, 44, 40), (47, 43, 41, 45), (49, 48, 51, 50), (42, 43, 48, 49), (47, 46, 50, 51), (46, 42, 49, 50), (52, 53, 55, 54), (55, 59, 63, 60), (58, 59, 57, 56), (56, 57, 53, 52), (54, 58, 56, 52), (59, 55, 53, 57), (61, 60, 63, 62), (54, 55, 60, 61), (59, 58, 62, 63), (58, 54, 61, 62), (64, 65, 67, 66), (67, 71, 75, 72), (70, 71, 69, 68), (68, 69, 65, 64), (66, 70, 68, 64), (71, 67, 65, 69), (73, 72, 75, 74), (66, 67, 72, 73), (71, 70, 74, 75), (70, 66, 73, 74), (78, 82, 90, 88), (82, 78, 85, 86), (82, 83, 81, 80), (80, 81, 77, 76), (80, 76, 89, 91), (83, 79, 77, 81), (76, 78, 88, 89), (79, 83, 87, 84), (91, 89, 94, 95), (83, 82, 86, 87), (82, 80, 91, 90), (93, 92, 95, 94), (90, 91, 95, 92), (88, 90, 92, 93), (89, 88, 93, 94)])
_uv = me_cube_002.uv_layers.new(name='UVMap')
_uv.uv.foreach_set('vector', [0.4084, 0.125, 0.5916, 0.125, 0.5916, 0.2166, 0.4084, 0.2166, 0.4084, 0.2834, 0.5916, 0.2834, 0.5916, 0.4666, 0.4084, 0.4666, 0.1584, 0.5334, 0.125, 0.5334, 0.125, 0.5141, 0.1584, 0.5, 0.4084, 0.2166, 0.4084, 0.25, 0.3891, 0.25, 0.375, 0.2166, 0.4084, 0.2834, 0.375, 0.2834, 0.375, 0.2641, 0.4084, 0.25, 0.8416, 0.5334, 0.8416, 0.5, 0.8609, 0.5, 0.875, 0.5334, 0.5916, 0.2834, 0.5916, 0.25, 0.6109, 0.25, 0.625, 0.2834, 0.5916, 0.2166, 0.625, 0.2166, 0.625, 0.2359, 0.5916, 0.25, 0.3416, 0.5334, 0.3416, 0.5, 0.375, 0.5047, 0.375, 0.5334, 0.4084, 0.4666, 0.4084, 0.5, 0.375, 0.5047, 0.375, 0.4666, 0.4084, 0.5334, 0.375, 0.5334, 0.375, 0.5047, 0.4084, 0.5, 0.6584, 0.5334, 0.625, 0.5334, 0.6203, 0.5, 0.6584, 0.5, 0.5916, 0.5334, 0.5916, 0.5, 0.6203, 0.5, 0.625, 0.5334, 0.5916, 0.4666, 0.625, 0.4666, 0.6203, 0.5, 0.5916, 0.5, 0.8416, 0.625, 0.8416, 0.5334, 0.875, 0.5334, 0.875, 0.625, 0.625, 0.125, 0.625, 0.2166, 0.5916, 0.2166, 0.5916, 0.125, 0.5916, 0.2834, 0.4084, 0.2834, 0.4084, 0.25, 0.5916, 0.25, 0.5916, 0.25, 0.4084, 0.25, 0.4084, 0.2166, 0.5916, 0.2166, 0.3416, 0.5334, 0.1584, 0.5334, 0.1584, 0.5, 0.3416, 0.5, 0.375, 0.4666, 0.375, 0.2834, 0.4084, 0.2834, 0.4084, 0.4666, 0.8416, 0.5334, 0.6584, 0.5334, 0.6584, 0.5, 0.8416, 0.5, 0.625, 0.2834, 0.625, 0.4666, 0.5916, 0.4666, 0.5916, 0.2834, 0.5916, 0.5334, 0.4084, 0.5334, 0.4084, 0.5, 0.5916, 0.5, 0.5916, 0.5, 0.4084, 0.5, 0.4084, 0.4666, 0.5916, 0.4666, 0.3416, 0.625, 0.3416, 0.5334, 0.375, 0.5334, 0.375, 0.625, 0.375, 0.625, 0.375, 0.5334, 0.4084, 0.5334, 0.4084, 0.625, 0.1584, 0.5334, 0.3416, 0.5334, 0.3416, 0.625, 0.1584, 0.625, 0.625, 0.5334, 0.625, 0.625, 0.5916, 0.625, 0.5916, 0.5334, 0.6584, 0.5334, 0.6584, 0.625, 0.625, 0.625, 0.625, 0.5334, 0.375, 0.2166, 0.375, 0.125, 0.4084, 0.125, 0.4084, 0.2166, 0.1584, 0.5334, 0.1584, 0.625, 0.125, 0.625, 0.125, 0.5334, 0.6584, 0.5334, 0.8416, 0.5334, 0.8416, 0.625, 0.6584, 0.625, 0.4084, 0.5334, 0.5916, 0.5334, 0.5916, 0.625, 0.4084, 0.625, 0.375, 0.0, 0.625, 0.0, 0.625, 0.25, 0.375, 0.25, 0.875, 0.5, 0.625, 0.5, 0.625, 0.5, 0.875, 0.5, 0.375, 0.5, 0.625, 0.5, 0.625, 0.75, 0.375, 0.75, 0.375, 0.75, 0.625, 0.75, 0.625, 1.0, 0.375, 1.0, 0.125, 0.5, 0.375, 0.5, 0.375, 0.75, 0.125, 0.75, 0.625, 0.5, 0.875, 0.5, 0.875, 0.75, 0.625, 0.75, 0.375, 0.25, 0.625, 0.25, 0.625, 0.5, 0.375, 0.5, 0.375, 0.25, 0.625, 0.25, 0.625, 0.25, 0.375, 0.25, 0.625, 0.5, 0.375, 0.5, 0.375, 0.5, 0.625, 0.5, 0.375, 0.5, 0.125, 0.5, 0.125, 0.5, 0.375, 0.5, 0.375, 0.0, 0.625, 0.0, 0.625, 0.25, 0.375, 0.25, 0.875, 0.5, 0.625, 0.5, 0.625, 0.5, 0.875, 0.5, 0.375, 0.5, 0.625, 0.5, 0.625, 0.75, 0.375, 0.75, 0.375, 0.75, 0.625, 0.75, 0.625, 1.0, 0.375, 1.0, 0.125, 0.5, 0.375, 0.5, 0.375, 0.75, 0.125, 0.75, 0.625, 0.5, 0.875, 0.5, 0.875, 0.75, 0.625, 0.75, 0.375, 0.25, 0.625, 0.25, 0.625, 0.5, 0.375, 0.5, 0.375, 0.25, 0.625, 0.25, 0.625, 0.25, 0.375, 0.25, 0.625, 0.5, 0.375, 0.5, 0.375, 0.5, 0.625, 0.5, 0.375, 0.5, 0.125, 0.5, 0.125, 0.5, 0.375, 0.5, 0.375, 0.0, 0.625, 0.0, 0.625, 0.25, 0.375, 0.25, 0.875, 0.5, 0.625, 0.5, 0.625, 0.5, 0.875, 0.5, 0.375, 0.5, 0.625, 0.5, 0.625, 0.75, 0.375, 0.75, 0.375, 0.75, 0.625, 0.75, 0.625, 1.0, 0.375, 1.0, 0.125, 0.5, 0.375, 0.5, 0.375, 0.75, 0.125, 0.75, 0.625, 0.5, 0.875, 0.5, 0.875, 0.75, 0.625, 0.75, 0.375, 0.25, 0.625, 0.25, 0.625, 0.5, 0.375, 0.5, 0.375, 0.25, 0.625, 0.25, 0.625, 0.25, 0.375, 0.25, 0.625, 0.5, 0.375, 0.5, 0.375, 0.5, 0.625, 0.5, 0.375, 0.5, 0.125, 0.5, 0.125, 0.5, 0.375, 0.5, 0.125, 0.5, 0.375, 0.5, 0.375, 0.5, 0.125, 0.5, 0.375, 0.5, 0.125, 0.5, 0.125, 0.5, 0.375, 0.5, 0.375, 0.5, 0.625, 0.5, 0.625, 0.75, 0.375, 0.75, 0.375, 0.75, 0.625, 0.75, 0.625, 1.0, 0.375, 1.0, 0.375, 0.75, 0.375, 1.0, 0.375, 1.0, 0.375, 0.75, 0.625, 0.5, 0.875, 0.5, 0.875, 0.75, 0.625, 0.75, 0.0, 0.0, 0.0, 0.0, 0.0, 0.0, 0.0, 0.0, 0.875, 0.5, 0.625, 0.5, 0.625, 0.5, 0.875, 0.5, 0.375, 0.75, 0.375, 1.0, 0.375, 1.0, 0.375, 0.75, 0.625, 0.5, 0.375, 0.5, 0.375, 0.5, 0.625, 0.5, 0.375, 0.5, 0.375, 0.75, 0.375, 0.75, 0.375, 0.5, 0.125, 0.5, 0.375, 0.5, 0.375, 0.75, 0.125, 0.75, 0.375, 0.5, 0.375, 0.75, 0.375, 0.75, 0.375, 0.5, 0.125, 0.5, 0.375, 0.5, 0.375, 0.5, 0.125, 0.5, 0.0, 0.0, 0.0, 0.0, 0.0, 0.0, 0.0, 0.0])
me_cube_002.update()

# ---- objects
ob_msh_body = bpy.data.objects.new('msh_body', me_cube)
ob_msh_helmet = bpy.data.objects.new('msh_helmet', me_cube_003)
ob_msh_right_foot = bpy.data.objects.new('msh_right_foot', me_cube_004)
ob_msh_airsuit = bpy.data.objects.new('msh_airsuit', me_cube_008)
ob_msh_right_arm = bpy.data.objects.new('msh_right_arm', me_cube_012)
ob_msh_helmet_002 = bpy.data.objects.new('msh_helmet.002', me_cube_005)
ob_msh_pod = bpy.data.objects.new('msh_Pod', me_cube_002)

# ---- transforms, parenting, visibility, modifiers, constraints
ob_msh_body.location = (0.0, 0.0, 2.405)
ob_msh_body.delta_location = (0.0, 0.0, 1.65)
ob_msh_body.delta_scale = (0.7819, 1.05, 1.0)
ob_msh_body.lock_rotations_4d = False
ob_msh_body.empty_display_type = 'ARROWS'
ob_msh_body.lineart.crease_threshold = 0.0
_m = ob_msh_body.modifiers.new('Mirror', 'MIRROR')
_m.use_axis = (False, True, False)
ob_msh_helmet.location = (0.07695, 0.0, 2.247)
ob_msh_helmet.scale = (0.9844, 0.9844, 0.9844)
ob_msh_helmet.delta_location = (0.009221, 0.0, 3.997)
ob_msh_helmet.delta_scale = (0.846, 0.8045, 0.8298)
ob_msh_helmet.color = (0.9571, 0.8934, 1.0, 1.0)
ob_msh_helmet.show_wire = True
ob_msh_helmet.display.show_shadows = False
ob_msh_right_foot.location = (0.0, 0.0, 0.0)
ob_msh_right_foot.delta_location = (0.0, -0.4601, 1.821)
ob_msh_right_foot.delta_scale = (0.4761, 0.3415, 0.3415)
_m = ob_msh_right_foot.modifiers.new('Mirror', 'MIRROR')
_m.use_axis = (False, True, False)
_m.mirror_object = ob_msh_body
ob_msh_airsuit.location = (0.1398, 0.0, 1.692)
ob_msh_airsuit.delta_location = (-1.382, 0.0, 2.102)
ob_msh_airsuit.delta_scale = (0.5338, 0.5338, 0.5338)
ob_msh_right_arm.location = (0.0, 0.0, 0.7338)
_m = ob_msh_right_arm.modifiers.new('Mirror', 'MIRROR')
_m.use_axis = (False, True, False)
ob_msh_helmet_002.location = (1.017, 0.0, 2.459)
ob_msh_helmet_002.scale = (0.8123, 0.8123, 0.8123)
ob_msh_helmet_002.delta_location = (0.009221, 0.0, 3.997)
ob_msh_helmet_002.delta_scale = (0.846, 0.8045, 0.8298)
ob_msh_helmet_002.color = (0.9571, 0.8934, 1.0, 1.0)
ob_msh_helmet_002.show_wire = True
ob_msh_helmet_002.display.show_shadows = False
ob_msh_pod.location = (-3.102, 0.0, 5.734)
ob_msh_pod.scale = (1.206, 1.896, 1.896)
_m = ob_msh_pod.modifiers.new('Mirror', 'MIRROR')
_m.use_axis = (False, True, False)

# ---- collection membership
col_collection.objects.link(ob_msh_body)
col_collection.objects.link(ob_msh_helmet)
col_collection.objects.link(ob_msh_right_foot)
col_collection.objects.link(ob_msh_airsuit)
col_collection.objects.link(ob_msh_right_arm)
col_collection.objects.link(ob_msh_helmet_002)
col_collection.objects.link(ob_msh_pod)

# ---- scene / render settings (as saved in the file)
scene.frame_start = 1; scene.frame_end = 250; scene.frame_set(1)
scene.render.engine = 'BLENDER_EEVEE_NEXT'
scene.cycles.use_denoising = False
scene.cycles.samples = 128
scene.cycles.sampling_pattern = 'TABULATED_SOBOL'
scene.cycles.use_adaptive_sampling = False
scene.cycles.use_light_tree = False
scene.view_settings.view_transform = 'Filmic'
bpy.context.view_layer.update()

# ---- added for rendering (the .blend has no active camera and no usable light): camera, sun
cam_auto = bpy.data.cameras.new('AutoCamera')
cam_auto.lens = 50.0
cam_auto.sensor_width = 36.0
cam_auto.clip_end = 1000.0
ob_auto_camera = bpy.data.objects.new('AutoCamera', cam_auto)
scene.collection.objects.link(ob_auto_camera)
ob_auto_camera.location = (8.82382, -12.1367, 12.5653)
ob_auto_camera.rotation_euler = (1.09748, -7.21219e-08, 0.694738)
scene.camera = ob_auto_camera
light_auto_sun = bpy.data.lights.new('AutoSun', 'SUN')
light_auto_sun.energy = 3.0
light_auto_sun.angle = 0.0523599
ob_auto_sun = bpy.data.objects.new('AutoSun', light_auto_sun)
scene.collection.objects.link(ob_auto_sun)
ob_auto_sun.rotation_euler = (0.872665, 0.174533, 0.523599)
bpy.context.view_layer.update()
